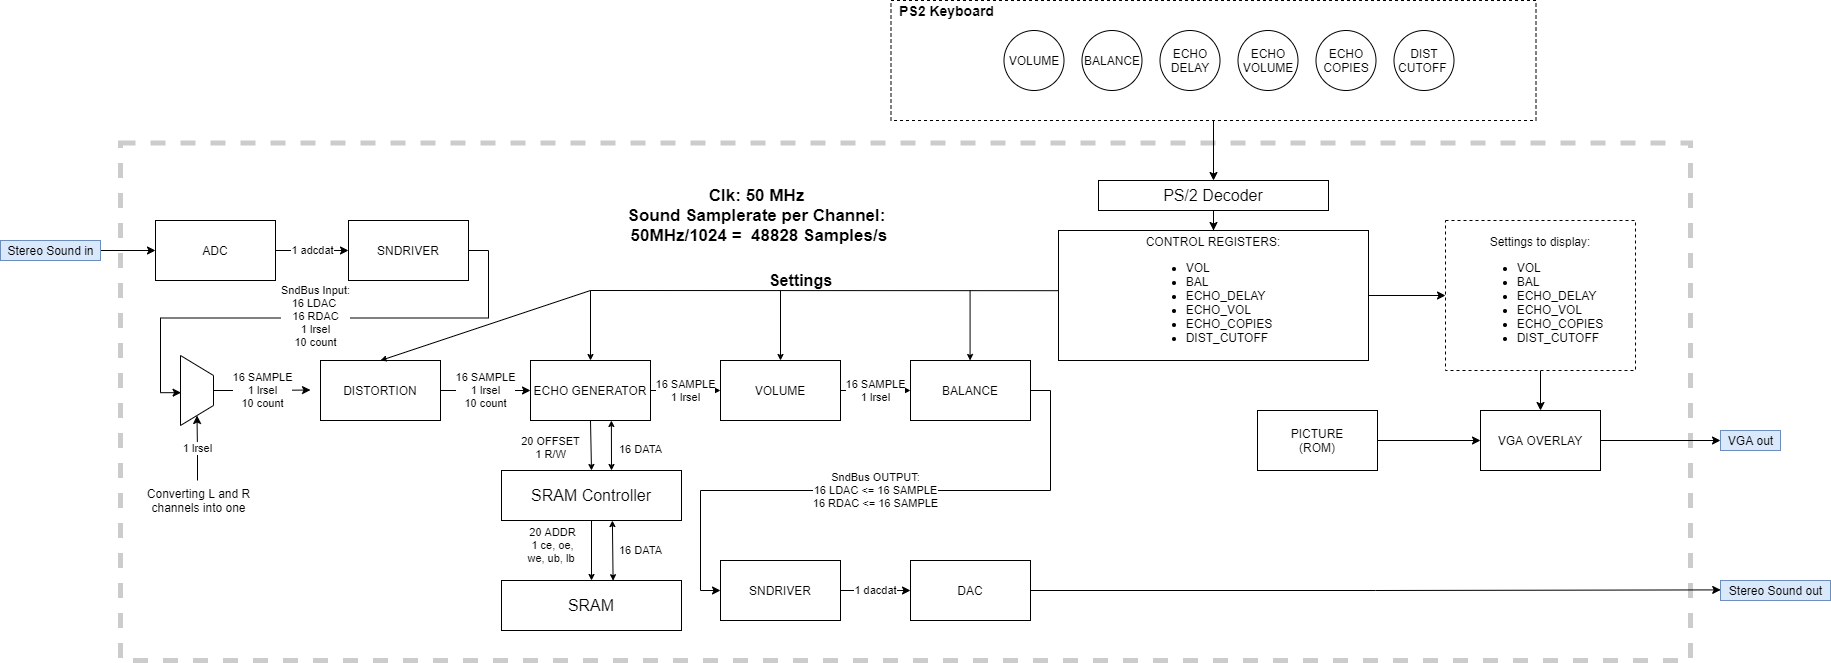

The diagram above was exported from draw.io. Its source (the exported page's mxGraphModel, read from the mxfile embedded in the PNG):
<mxGraphModel dx="2377" dy="2064" grid="1" gridSize="10" guides="1" tooltips="1" connect="1" arrows="1" fold="1" page="1" pageScale="1" pageWidth="827" pageHeight="1169" math="0" shadow="0">
  <root>
    <mxCell id="0" />
    <mxCell id="1" parent="0" />
    <mxCell id="Ctg5aBBxLu4U0-fFeSel-2" value="" style="rounded=0;whiteSpace=wrap;html=1;hachureGap=4;pointerEvents=0;dashed=1;opacity=20;strokeWidth=5;connectable=0;" vertex="1" parent="1">
      <mxGeometry x="-580" y="-67.5" width="1570" height="517.5" as="geometry" />
    </mxCell>
    <mxCell id="ux9UwnwsF9OkGmqyFfTG-2" value="1 adcdat" style="edgeStyle=orthogonalEdgeStyle;rounded=0;orthogonalLoop=1;jettySize=auto;html=1;exitX=1;exitY=0.5;exitDx=0;exitDy=0;entryX=0;entryY=0.5;entryDx=0;entryDy=0;" parent="1" source="tbtLluHw-_tRo9kpk-tv-1" target="ux9UwnwsF9OkGmqyFfTG-1" edge="1">
      <mxGeometry relative="1" as="geometry" />
    </mxCell>
    <mxCell id="tbtLluHw-_tRo9kpk-tv-1" value="ADC" style="rounded=0;whiteSpace=wrap;html=1;" parent="1" vertex="1">
      <mxGeometry x="-545" y="10" width="120" height="60" as="geometry" />
    </mxCell>
    <mxCell id="ux9UwnwsF9OkGmqyFfTG-24" style="edgeStyle=orthogonalEdgeStyle;rounded=0;orthogonalLoop=1;jettySize=auto;html=1;entryX=0;entryY=0.5;entryDx=0;entryDy=0;" parent="1" source="tbtLluHw-_tRo9kpk-tv-4" target="tbtLluHw-_tRo9kpk-tv-1" edge="1">
      <mxGeometry relative="1" as="geometry" />
    </mxCell>
    <mxCell id="tbtLluHw-_tRo9kpk-tv-4" value="&lt;span&gt;Stereo Sound in&lt;br&gt;&lt;/span&gt;" style="text;html=1;align=center;verticalAlign=middle;resizable=0;points=[];autosize=1;fillColor=#dae8fc;strokeColor=#6c8ebf;imageWidth=24;imageHeight=24;" parent="1" vertex="1">
      <mxGeometry x="-700" y="30" width="100" height="20" as="geometry" />
    </mxCell>
    <mxCell id="ux9UwnwsF9OkGmqyFfTG-15" style="edgeStyle=orthogonalEdgeStyle;rounded=0;orthogonalLoop=1;jettySize=auto;html=1;exitX=1;exitY=0.5;exitDx=0;exitDy=0;entryX=0;entryY=0.5;entryDx=0;entryDy=0;" parent="1" source="tbtLluHw-_tRo9kpk-tv-5" target="tbtLluHw-_tRo9kpk-tv-8" edge="1">
      <mxGeometry relative="1" as="geometry" />
    </mxCell>
    <mxCell id="tbtLluHw-_tRo9kpk-tv-5" value="PICTURE&lt;br&gt;(ROM)" style="rounded=0;whiteSpace=wrap;html=1;" parent="1" vertex="1">
      <mxGeometry x="557" y="200" width="120" height="60" as="geometry" />
    </mxCell>
    <mxCell id="tbtLluHw-_tRo9kpk-tv-7" value="VGA out" style="text;html=1;align=center;verticalAlign=middle;resizable=0;points=[];autosize=1;shadow=0;rounded=0;fillColor=#dae8fc;strokeColor=#6c8ebf;" parent="1" vertex="1">
      <mxGeometry x="1020" y="220" width="60" height="20" as="geometry" />
    </mxCell>
    <mxCell id="ux9UwnwsF9OkGmqyFfTG-22" style="edgeStyle=orthogonalEdgeStyle;rounded=0;orthogonalLoop=1;jettySize=auto;html=1;exitX=1;exitY=0.5;exitDx=0;exitDy=0;" parent="1" source="tbtLluHw-_tRo9kpk-tv-8" target="tbtLluHw-_tRo9kpk-tv-7" edge="1">
      <mxGeometry relative="1" as="geometry" />
    </mxCell>
    <mxCell id="tbtLluHw-_tRo9kpk-tv-8" value="VGA OVERLAY" style="rounded=0;whiteSpace=wrap;html=1;" parent="1" vertex="1">
      <mxGeometry x="780" y="200" width="120" height="60" as="geometry" />
    </mxCell>
    <mxCell id="ux9UwnwsF9OkGmqyFfTG-9" value="16 SAMPLE&lt;br&gt;1 lrsel" style="edgeStyle=orthogonalEdgeStyle;rounded=0;orthogonalLoop=1;jettySize=auto;html=1;exitX=1;exitY=0.5;exitDx=0;exitDy=0;entryX=0;entryY=0.5;entryDx=0;entryDy=0;" parent="1" source="tbtLluHw-_tRo9kpk-tv-9" target="ux9UwnwsF9OkGmqyFfTG-5" edge="1">
      <mxGeometry relative="1" as="geometry" />
    </mxCell>
    <mxCell id="tbtLluHw-_tRo9kpk-tv-9" value="ECHO GENERATOR" style="rounded=0;whiteSpace=wrap;html=1;" parent="1" vertex="1">
      <mxGeometry x="-170" y="150" width="120" height="60" as="geometry" />
    </mxCell>
    <mxCell id="ux9UwnwsF9OkGmqyFfTG-8" value="16 SAMPLE&lt;br&gt;1 lrsel&lt;br&gt;10 count" style="edgeStyle=orthogonalEdgeStyle;rounded=0;orthogonalLoop=1;jettySize=auto;html=1;exitX=1;exitY=0.5;exitDx=0;exitDy=0;entryX=0;entryY=0.5;entryDx=0;entryDy=0;" parent="1" source="tbtLluHw-_tRo9kpk-tv-10" target="tbtLluHw-_tRo9kpk-tv-9" edge="1">
      <mxGeometry relative="1" as="geometry" />
    </mxCell>
    <mxCell id="tbtLluHw-_tRo9kpk-tv-10" value="DISTORTION" style="rounded=0;whiteSpace=wrap;html=1;" parent="1" vertex="1">
      <mxGeometry x="-380" y="150" width="120" height="60" as="geometry" />
    </mxCell>
    <mxCell id="ux9UwnwsF9OkGmqyFfTG-19" style="edgeStyle=orthogonalEdgeStyle;rounded=0;orthogonalLoop=1;jettySize=auto;html=1;exitX=0.5;exitY=1;exitDx=0;exitDy=0;entryX=0.5;entryY=0;entryDx=0;entryDy=0;" parent="1" source="tbtLluHw-_tRo9kpk-tv-23" target="tbtLluHw-_tRo9kpk-tv-8" edge="1">
      <mxGeometry relative="1" as="geometry" />
    </mxCell>
    <mxCell id="tbtLluHw-_tRo9kpk-tv-23" value="Settings to display:&lt;br&gt;&lt;div style=&quot;text-align: left&quot;&gt;&lt;ul&gt;&lt;li&gt;&lt;span&gt;VOL&lt;/span&gt;&lt;/li&gt;&lt;li&gt;&lt;span&gt;BAL&lt;/span&gt;&lt;/li&gt;&lt;li&gt;&lt;span&gt;ECHO_DELAY&lt;/span&gt;&lt;/li&gt;&lt;li&gt;&lt;span&gt;ECHO_VOL&lt;/span&gt;&lt;/li&gt;&lt;li&gt;&lt;span&gt;ECHO_COPIES&lt;/span&gt;&lt;/li&gt;&lt;li&gt;&lt;span&gt;DIST_CUTOFF&lt;/span&gt;&lt;/li&gt;&lt;/ul&gt;&lt;/div&gt;" style="whiteSpace=wrap;html=1;dashed=1;labelPosition=center;verticalLabelPosition=middle;align=center;verticalAlign=middle;" parent="1" vertex="1">
      <mxGeometry x="745" y="10" width="190" height="150" as="geometry" />
    </mxCell>
    <mxCell id="tbtLluHw-_tRo9kpk-tv-30" value="DAC" style="rounded=0;whiteSpace=wrap;html=1;" parent="1" vertex="1">
      <mxGeometry x="210" y="350" width="120" height="60" as="geometry" />
    </mxCell>
    <mxCell id="tbtLluHw-_tRo9kpk-tv-33" value="Stereo Sound out" style="text;html=1;align=center;verticalAlign=middle;resizable=0;points=[];autosize=1;fillColor=#dae8fc;strokeColor=#6c8ebf;" parent="1" vertex="1">
      <mxGeometry x="1020" y="370" width="110" height="20" as="geometry" />
    </mxCell>
    <mxCell id="ux9UwnwsF9OkGmqyFfTG-1" value="SNDRIVER" style="rounded=0;whiteSpace=wrap;html=1;" parent="1" vertex="1">
      <mxGeometry x="-352" y="10" width="120" height="60" as="geometry" />
    </mxCell>
    <mxCell id="ux9UwnwsF9OkGmqyFfTG-4" value="1 dacdat" style="edgeStyle=orthogonalEdgeStyle;rounded=0;orthogonalLoop=1;jettySize=auto;html=1;exitX=1;exitY=0.5;exitDx=0;exitDy=0;entryX=0;entryY=0.5;entryDx=0;entryDy=0;" parent="1" source="ux9UwnwsF9OkGmqyFfTG-3" target="tbtLluHw-_tRo9kpk-tv-30" edge="1">
      <mxGeometry relative="1" as="geometry" />
    </mxCell>
    <mxCell id="ux9UwnwsF9OkGmqyFfTG-3" value="SNDRIVER" style="rounded=0;whiteSpace=wrap;html=1;" parent="1" vertex="1">
      <mxGeometry x="20" y="350" width="120" height="60" as="geometry" />
    </mxCell>
    <mxCell id="ux9UwnwsF9OkGmqyFfTG-10" value="16 SAMPLE&lt;br&gt;1 lrsel" style="edgeStyle=orthogonalEdgeStyle;rounded=0;orthogonalLoop=1;jettySize=auto;html=1;exitX=1;exitY=0.5;exitDx=0;exitDy=0;entryX=0;entryY=0.5;entryDx=0;entryDy=0;" parent="1" source="ux9UwnwsF9OkGmqyFfTG-5" target="ux9UwnwsF9OkGmqyFfTG-6" edge="1">
      <mxGeometry relative="1" as="geometry" />
    </mxCell>
    <mxCell id="ux9UwnwsF9OkGmqyFfTG-5" value="VOLUME" style="rounded=0;whiteSpace=wrap;html=1;" parent="1" vertex="1">
      <mxGeometry x="20" y="150" width="120" height="60" as="geometry" />
    </mxCell>
    <mxCell id="ux9UwnwsF9OkGmqyFfTG-11" value="SndBus OUTPUT:&lt;br&gt;16 LDAC &amp;lt;= 16 SAMPLE&lt;br&gt;16 RDAC &amp;lt;= 16 SAMPLE" style="edgeStyle=orthogonalEdgeStyle;rounded=0;orthogonalLoop=1;jettySize=auto;html=1;exitX=1;exitY=0.5;exitDx=0;exitDy=0;entryX=0;entryY=0.5;entryDx=0;entryDy=0;" parent="1" source="ux9UwnwsF9OkGmqyFfTG-6" target="ux9UwnwsF9OkGmqyFfTG-3" edge="1">
      <mxGeometry relative="1" as="geometry" />
    </mxCell>
    <mxCell id="ux9UwnwsF9OkGmqyFfTG-6" value="BALANCE" style="rounded=0;whiteSpace=wrap;html=1;" parent="1" vertex="1">
      <mxGeometry x="210" y="150" width="120" height="60" as="geometry" />
    </mxCell>
    <mxCell id="ux9UwnwsF9OkGmqyFfTG-12" value="&lt;b style=&quot;font-size: 17px&quot;&gt;Clk: 50 MHz&lt;br&gt;Sound Samplerate per Channel:&lt;br&gt;&amp;nbsp;50MHz/1024 =&amp;nbsp; 48828 Samples/s&lt;/b&gt;" style="text;html=1;align=center;verticalAlign=middle;resizable=0;points=[];autosize=1;strokeColor=none;fillColor=none;" parent="1" vertex="1">
      <mxGeometry x="-84.5" y="-20" width="280" height="50" as="geometry" />
    </mxCell>
    <mxCell id="ux9UwnwsF9OkGmqyFfTG-21" style="edgeStyle=orthogonalEdgeStyle;rounded=0;orthogonalLoop=1;jettySize=auto;html=1;exitX=1;exitY=0.5;exitDx=0;exitDy=0;entryX=0;entryY=0.5;entryDx=0;entryDy=0;" parent="1" source="ux9UwnwsF9OkGmqyFfTG-16" target="tbtLluHw-_tRo9kpk-tv-23" edge="1">
      <mxGeometry relative="1" as="geometry" />
    </mxCell>
    <mxCell id="ux9UwnwsF9OkGmqyFfTG-16" value="CONTROL REGISTERS:&lt;br&gt;&lt;div style=&quot;text-align: left&quot;&gt;&lt;ul&gt;&lt;li&gt;VOL&lt;/li&gt;&lt;li&gt;BAL&lt;/li&gt;&lt;li&gt;ECHO_DELAY&lt;/li&gt;&lt;li&gt;ECHO_VOL&lt;/li&gt;&lt;li&gt;ECHO_COPIES&lt;/li&gt;&lt;li&gt;DIST_CUTOFF&lt;/li&gt;&lt;/ul&gt;&lt;/div&gt;" style="rounded=0;whiteSpace=wrap;html=1;" parent="1" vertex="1">
      <mxGeometry x="358" y="20" width="310" height="130" as="geometry" />
    </mxCell>
    <mxCell id="ux9UwnwsF9OkGmqyFfTG-17" value="" style="group" parent="1" vertex="1" connectable="0">
      <mxGeometry x="190.5" y="-210" width="645" height="120" as="geometry" />
    </mxCell>
    <mxCell id="tbtLluHw-_tRo9kpk-tv-20" value="" style="whiteSpace=wrap;html=1;dashed=1;labelPosition=left;verticalLabelPosition=top;align=right;verticalAlign=bottom;" parent="ux9UwnwsF9OkGmqyFfTG-17" vertex="1">
      <mxGeometry width="645" height="120" as="geometry" />
    </mxCell>
    <mxCell id="tbtLluHw-_tRo9kpk-tv-13" value="VOLUME" style="ellipse;whiteSpace=wrap;html=1;aspect=fixed;" parent="ux9UwnwsF9OkGmqyFfTG-17" vertex="1">
      <mxGeometry x="113" y="30" width="60" height="60" as="geometry" />
    </mxCell>
    <mxCell id="tbtLluHw-_tRo9kpk-tv-15" value="BALANCE" style="ellipse;whiteSpace=wrap;html=1;aspect=fixed;" parent="ux9UwnwsF9OkGmqyFfTG-17" vertex="1">
      <mxGeometry x="191" y="30" width="60" height="60" as="geometry" />
    </mxCell>
    <mxCell id="tbtLluHw-_tRo9kpk-tv-16" value="ECHO DELAY" style="ellipse;whiteSpace=wrap;html=1;aspect=fixed;" parent="ux9UwnwsF9OkGmqyFfTG-17" vertex="1">
      <mxGeometry x="269" y="30" width="60" height="60" as="geometry" />
    </mxCell>
    <mxCell id="tbtLluHw-_tRo9kpk-tv-17" value="ECHO COPIES" style="ellipse;whiteSpace=wrap;html=1;aspect=fixed;" parent="ux9UwnwsF9OkGmqyFfTG-17" vertex="1">
      <mxGeometry x="425" y="30" width="60" height="60" as="geometry" />
    </mxCell>
    <mxCell id="tbtLluHw-_tRo9kpk-tv-18" value="ECHO VOLUME" style="ellipse;whiteSpace=wrap;html=1;aspect=fixed;" parent="ux9UwnwsF9OkGmqyFfTG-17" vertex="1">
      <mxGeometry x="347" y="30" width="60" height="60" as="geometry" />
    </mxCell>
    <mxCell id="tbtLluHw-_tRo9kpk-tv-19" value="DIST CUTOFF&amp;nbsp;" style="ellipse;whiteSpace=wrap;html=1;aspect=fixed;" parent="ux9UwnwsF9OkGmqyFfTG-17" vertex="1">
      <mxGeometry x="503" y="30" width="60" height="60" as="geometry" />
    </mxCell>
    <mxCell id="tbtLluHw-_tRo9kpk-tv-22" value="&lt;b&gt;&lt;font style=&quot;font-size: 14px&quot;&gt;PS2 Keyboard&lt;/font&gt;&lt;/b&gt;" style="text;html=1;align=center;verticalAlign=middle;resizable=0;points=[];autosize=1;" parent="ux9UwnwsF9OkGmqyFfTG-17" vertex="1">
      <mxGeometry width="110" height="20" as="geometry" />
    </mxCell>
    <mxCell id="ux9UwnwsF9OkGmqyFfTG-18" style="edgeStyle=orthogonalEdgeStyle;rounded=0;orthogonalLoop=1;jettySize=auto;html=1;exitX=0.5;exitY=1;exitDx=0;exitDy=0;entryX=0.5;entryY=0;entryDx=0;entryDy=0;" parent="1" source="tbtLluHw-_tRo9kpk-tv-20" target="CtzZY6fE-r7AF1USrhBF-14" edge="1">
      <mxGeometry relative="1" as="geometry">
        <mxPoint x="513" y="-30" as="targetPoint" />
      </mxGeometry>
    </mxCell>
    <mxCell id="ux9UwnwsF9OkGmqyFfTG-23" value="&lt;span style=&quot;font-size: 16px&quot;&gt;SRAM Controller&lt;br&gt;&lt;/span&gt;" style="rounded=0;whiteSpace=wrap;html=1;shadow=0;fillColor=none;" parent="1" vertex="1">
      <mxGeometry x="-199" y="260" width="180" height="50" as="geometry" />
    </mxCell>
    <mxCell id="CtzZY6fE-r7AF1USrhBF-1" value="" style="shape=trapezoid;perimeter=trapezoidPerimeter;whiteSpace=wrap;html=1;fixedSize=1;hachureGap=4;pointerEvents=0;direction=south;" parent="1" vertex="1">
      <mxGeometry x="-520" y="145" width="33" height="70" as="geometry" />
    </mxCell>
    <mxCell id="CtzZY6fE-r7AF1USrhBF-5" style="edgeStyle=orthogonalEdgeStyle;rounded=0;orthogonalLoop=1;jettySize=auto;html=1;exitX=1;exitY=0.5;exitDx=0;exitDy=0;entryX=0.531;entryY=0.983;entryDx=0;entryDy=0;entryPerimeter=0;" parent="1" source="ux9UwnwsF9OkGmqyFfTG-1" target="CtzZY6fE-r7AF1USrhBF-1" edge="1">
      <mxGeometry relative="1" as="geometry">
        <mxPoint x="180" y="29.71" as="sourcePoint" />
        <mxPoint x="-500" y="120" as="targetPoint" />
        <Array as="points" />
      </mxGeometry>
    </mxCell>
    <mxCell id="CtzZY6fE-r7AF1USrhBF-7" value="SndBus Input:&lt;br&gt;16 LDAC&amp;nbsp;&lt;br&gt;16 RDAC&lt;br&gt;1 lrsel&lt;br&gt;10 count" style="edgeLabel;html=1;align=center;verticalAlign=middle;resizable=0;points=[];" parent="CtzZY6fE-r7AF1USrhBF-5" vertex="1" connectable="0">
      <mxGeometry x="0.0278" y="-2" relative="1" as="geometry">
        <mxPoint x="1" as="offset" />
      </mxGeometry>
    </mxCell>
    <mxCell id="CtzZY6fE-r7AF1USrhBF-10" value="16 SAMPLE&lt;br&gt;1 lrsel&lt;br&gt;10 count" style="edgeStyle=orthogonalEdgeStyle;rounded=0;orthogonalLoop=1;jettySize=auto;html=1;exitX=0.5;exitY=0;exitDx=0;exitDy=0;entryX=0;entryY=0.5;entryDx=0;entryDy=0;" parent="1" source="CtzZY6fE-r7AF1USrhBF-1" edge="1">
      <mxGeometry relative="1" as="geometry">
        <mxPoint x="-480" y="179.5" as="sourcePoint" />
        <mxPoint x="-390" y="179.5" as="targetPoint" />
      </mxGeometry>
    </mxCell>
    <mxCell id="CtzZY6fE-r7AF1USrhBF-13" value="1 lrsel" style="edgeStyle=orthogonalEdgeStyle;rounded=0;orthogonalLoop=1;jettySize=auto;html=1;entryX=1;entryY=0.5;entryDx=0;entryDy=0;" parent="1" target="CtzZY6fE-r7AF1USrhBF-1" edge="1">
      <mxGeometry relative="1" as="geometry">
        <mxPoint x="-503" y="270" as="sourcePoint" />
        <mxPoint x="-483" y="240" as="targetPoint" />
      </mxGeometry>
    </mxCell>
    <mxCell id="CtzZY6fE-r7AF1USrhBF-14" value="&lt;font size=&quot;1&quot;&gt;&lt;span style=&quot;font-size: 16px&quot;&gt;PS/2 Decoder&lt;/span&gt;&lt;/font&gt;" style="rounded=0;whiteSpace=wrap;html=1;hachureGap=4;pointerEvents=0;" parent="1" vertex="1">
      <mxGeometry x="398" y="-30" width="230" height="30" as="geometry" />
    </mxCell>
    <mxCell id="CtzZY6fE-r7AF1USrhBF-16" style="edgeStyle=orthogonalEdgeStyle;rounded=0;orthogonalLoop=1;jettySize=auto;html=1;entryX=0.5;entryY=0;entryDx=0;entryDy=0;" parent="1" source="CtzZY6fE-r7AF1USrhBF-14" target="ux9UwnwsF9OkGmqyFfTG-16" edge="1">
      <mxGeometry relative="1" as="geometry">
        <mxPoint x="523" y="-80" as="sourcePoint" />
        <mxPoint x="523" y="-20" as="targetPoint" />
      </mxGeometry>
    </mxCell>
    <mxCell id="CtzZY6fE-r7AF1USrhBF-17" value="16 DATA" style="endArrow=classic;startArrow=classic;html=1;startSize=4;endSize=4;sourcePerimeterSpacing=8;targetPerimeterSpacing=8;entryX=0.674;entryY=1;entryDx=0;entryDy=0;entryPerimeter=0;" parent="1" target="tbtLluHw-_tRo9kpk-tv-9" edge="1">
      <mxGeometry x="-0.1796" y="-29" width="50" height="50" relative="1" as="geometry">
        <mxPoint x="-89" y="260" as="sourcePoint" />
        <mxPoint x="-95" y="230" as="targetPoint" />
        <mxPoint as="offset" />
      </mxGeometry>
    </mxCell>
    <mxCell id="CtzZY6fE-r7AF1USrhBF-18" value="&lt;span style=&quot;font-size: 16px&quot;&gt;SRAM&lt;br&gt;&lt;/span&gt;" style="rounded=0;whiteSpace=wrap;html=1;shadow=0;fillColor=none;" parent="1" vertex="1">
      <mxGeometry x="-199" y="370" width="180" height="50" as="geometry" />
    </mxCell>
    <mxCell id="CtzZY6fE-r7AF1USrhBF-21" value="Converting L and R channels into one" style="text;html=1;strokeColor=none;fillColor=none;align=center;verticalAlign=middle;whiteSpace=wrap;rounded=0;hachureGap=4;pointerEvents=0;" parent="1" vertex="1">
      <mxGeometry x="-560" y="280" width="117" height="20" as="geometry" />
    </mxCell>
    <mxCell id="tbtLluHw-_tRo9kpk-tv-32" style="edgeStyle=orthogonalEdgeStyle;rounded=0;orthogonalLoop=1;jettySize=auto;html=1;exitX=1;exitY=0.5;exitDx=0;exitDy=0;entryX=0.002;entryY=0.47;entryDx=0;entryDy=0;entryPerimeter=0;" parent="1" source="tbtLluHw-_tRo9kpk-tv-30" edge="1" target="tbtLluHw-_tRo9kpk-tv-33">
      <mxGeometry relative="1" as="geometry">
        <mxPoint x="415" y="380" as="targetPoint" />
      </mxGeometry>
    </mxCell>
    <mxCell id="Ctg5aBBxLu4U0-fFeSel-4" value="&lt;b&gt;&lt;font style=&quot;font-size: 16px&quot;&gt;Settings&lt;/font&gt;&lt;/b&gt;" style="endArrow=classic;html=1;startSize=14;endSize=4;sourcePerimeterSpacing=8;targetPerimeterSpacing=8;entryX=0.5;entryY=0;entryDx=0;entryDy=0;rounded=0;exitX=-0.001;exitY=0.463;exitDx=0;exitDy=0;exitPerimeter=0;" edge="1" parent="1" source="ux9UwnwsF9OkGmqyFfTG-16" target="tbtLluHw-_tRo9kpk-tv-9">
      <mxGeometry x="-0.0415" y="-10" width="50" height="50" relative="1" as="geometry">
        <mxPoint x="340" y="85" as="sourcePoint" />
        <mxPoint x="-90" y="80" as="targetPoint" />
        <Array as="points">
          <mxPoint x="-110" y="80" />
        </Array>
        <mxPoint as="offset" />
      </mxGeometry>
    </mxCell>
    <mxCell id="Ctg5aBBxLu4U0-fFeSel-5" value="" style="endArrow=classic;html=1;startSize=14;endSize=4;sourcePerimeterSpacing=8;targetPerimeterSpacing=8;entryX=0.5;entryY=0;entryDx=0;entryDy=0;" edge="1" parent="1" target="tbtLluHw-_tRo9kpk-tv-10">
      <mxGeometry width="50" height="50" relative="1" as="geometry">
        <mxPoint x="-110" y="80" as="sourcePoint" />
        <mxPoint x="120" y="80" as="targetPoint" />
      </mxGeometry>
    </mxCell>
    <mxCell id="Ctg5aBBxLu4U0-fFeSel-6" value="" style="endArrow=classic;html=1;startSize=14;endSize=4;sourcePerimeterSpacing=8;targetPerimeterSpacing=8;entryX=0.5;entryY=0;entryDx=0;entryDy=0;" edge="1" parent="1" target="ux9UwnwsF9OkGmqyFfTG-5">
      <mxGeometry width="50" height="50" relative="1" as="geometry">
        <mxPoint x="80" y="80" as="sourcePoint" />
        <mxPoint x="220" y="250" as="targetPoint" />
      </mxGeometry>
    </mxCell>
    <mxCell id="Ctg5aBBxLu4U0-fFeSel-7" value="" style="endArrow=classic;html=1;startSize=14;endSize=4;sourcePerimeterSpacing=8;targetPerimeterSpacing=8;entryX=0.5;entryY=0;entryDx=0;entryDy=0;" edge="1" parent="1">
      <mxGeometry width="50" height="50" relative="1" as="geometry">
        <mxPoint x="269.58000000000004" y="80" as="sourcePoint" />
        <mxPoint x="269.58000000000004" y="150" as="targetPoint" />
      </mxGeometry>
    </mxCell>
    <mxCell id="Ctg5aBBxLu4U0-fFeSel-8" value="16 DATA" style="endArrow=classic;startArrow=classic;html=1;startSize=4;endSize=4;sourcePerimeterSpacing=8;targetPerimeterSpacing=8;entryX=0.616;entryY=1.001;entryDx=0;entryDy=0;entryPerimeter=0;exitX=0.62;exitY=0.004;exitDx=0;exitDy=0;exitPerimeter=0;" edge="1" parent="1" source="CtzZY6fE-r7AF1USrhBF-18" target="ux9UwnwsF9OkGmqyFfTG-23">
      <mxGeometry x="-0.0069" y="-28" width="50" height="50" relative="1" as="geometry">
        <mxPoint x="-88" y="370" as="sourcePoint" />
        <mxPoint x="-90" y="310" as="targetPoint" />
        <mxPoint as="offset" />
        <Array as="points" />
      </mxGeometry>
    </mxCell>
    <mxCell id="Ctg5aBBxLu4U0-fFeSel-10" value="" style="endArrow=classic;html=1;startSize=4;endSize=4;sourcePerimeterSpacing=1;targetPerimeterSpacing=1;exitX=0.5;exitY=1;exitDx=0;exitDy=0;entryX=0.5;entryY=0;entryDx=0;entryDy=0;" edge="1" parent="1" source="tbtLluHw-_tRo9kpk-tv-9" target="ux9UwnwsF9OkGmqyFfTG-23">
      <mxGeometry width="50" height="50" relative="1" as="geometry">
        <mxPoint x="130" y="300" as="sourcePoint" />
        <mxPoint x="-109" y="259" as="targetPoint" />
      </mxGeometry>
    </mxCell>
    <mxCell id="Ctg5aBBxLu4U0-fFeSel-13" value="20 OFFSET&lt;br&gt;1 R/W" style="edgeLabel;html=1;align=center;verticalAlign=middle;resizable=0;points=[];" vertex="1" connectable="0" parent="Ctg5aBBxLu4U0-fFeSel-10">
      <mxGeometry x="0.0755" y="1" relative="1" as="geometry">
        <mxPoint x="-42" as="offset" />
      </mxGeometry>
    </mxCell>
    <mxCell id="Ctg5aBBxLu4U0-fFeSel-14" value="" style="endArrow=classic;html=1;startSize=4;endSize=4;sourcePerimeterSpacing=1;targetPerimeterSpacing=1;exitX=0.5;exitY=1;exitDx=0;exitDy=0;entryX=0.5;entryY=0;entryDx=0;entryDy=0;" edge="1" parent="1" source="ux9UwnwsF9OkGmqyFfTG-23" target="CtzZY6fE-r7AF1USrhBF-18">
      <mxGeometry width="50" height="50" relative="1" as="geometry">
        <mxPoint x="-130.0047619047619" y="322.0000000000002" as="sourcePoint" />
        <mxPoint x="-129.54761904761898" y="370" as="targetPoint" />
      </mxGeometry>
    </mxCell>
    <mxCell id="Ctg5aBBxLu4U0-fFeSel-15" value="20 ADDR&lt;br&gt;1 ce, oe,&lt;br&gt;we, ub, lb&amp;nbsp;" style="edgeLabel;html=1;align=center;verticalAlign=middle;resizable=0;points=[];" vertex="1" connectable="0" parent="Ctg5aBBxLu4U0-fFeSel-14">
      <mxGeometry x="0.0755" y="1" relative="1" as="geometry">
        <mxPoint x="-41" y="-8" as="offset" />
      </mxGeometry>
    </mxCell>
  </root>
</mxGraphModel>